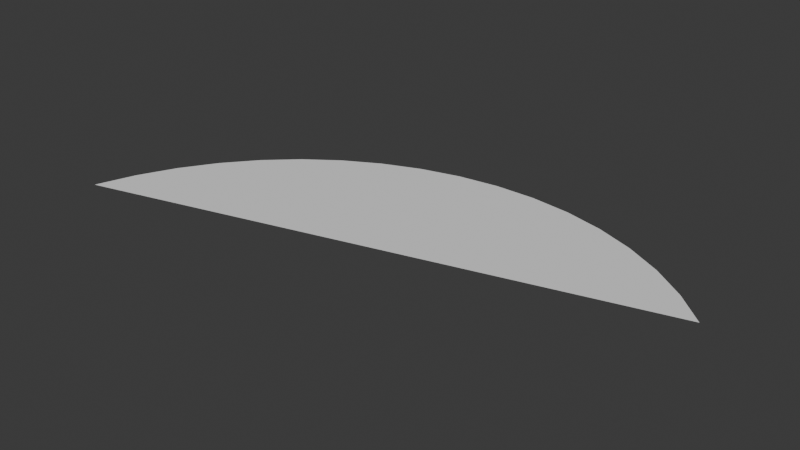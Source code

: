 # Source: Roma_Arch3.blend  (saved by Blender 4.3.18; exported with 4.5.12 LTS)
import bpy
from mathutils import Matrix  # noqa: F401  (used for matrix-valued properties, if any)

bpy.ops.wm.read_factory_settings(use_empty=True)
scene = bpy.context.scene
scene.name = 'Scene'

# ---- collections
col_collection = bpy.data.collections.new('Collection'); scene.collection.children.link(col_collection)

# ---- materials (node trees are filled in below, after node groups)
mat_material = bpy.data.materials.new('Material')
mat_material.alpha_threshold = 0.0
mat_material.use_transparent_shadow = False
mat_material.roughness = 0.5
mat_material.line_color = (0.0, 0.0, 0.0, 1.0)

# ---- node groups
ng_roma_arc = bpy.data.node_groups.new('RoMa Arc', 'GeometryNodeTree')
_s = ng_roma_arc.interface.new_socket(name='Geometry', in_out='OUTPUT', socket_type='NodeSocketGeometry')
_s = ng_roma_arc.interface.new_socket(name='Point Count', in_out='OUTPUT', socket_type='NodeSocketInt')
_s = ng_roma_arc.interface.new_socket(name='Chord', in_out='OUTPUT', socket_type='NodeSocketFloat')
_s.subtype = 'DISTANCE'
_s = ng_roma_arc.interface.new_socket(name='Width', in_out='OUTPUT', socket_type='NodeSocketFloat')
_s.subtype = 'DISTANCE'
_s = ng_roma_arc.interface.new_socket(name='Vertices', in_out='INPUT', socket_type='NodeSocketInt')
_s.min_value = 3
_s = ng_roma_arc.interface.new_socket(name='Extra Vertices', in_out='INPUT', socket_type='NodeSocketInt')
_s.min_value = 0
_s = ng_roma_arc.interface.new_socket(name='Arc', in_out='INPUT', socket_type='NodeSocketFloat')
_s.subtype = 'ANGLE'
_s.min_value = 0.0
_s.max_value = 360.0
_s = ng_roma_arc.interface.new_socket(name='Radius', in_out='INPUT', socket_type='NodeSocketFloat')
_s.default_value = 1.0
_s.min_value = 0.0
_s.max_value = 1e+04
_s = ng_roma_arc.interface.new_socket(name='Rotation', in_out='INPUT', socket_type='NodeSocketFloat')
_s.subtype = 'ANGLE'
_s.min_value = -1e+04
_s.max_value = 1e+04
_s = ng_roma_arc.interface.new_socket(name='Horizontal', in_out='INPUT', socket_type='NodeSocketBool')
_N = ng_roma_arc.nodes; _L = ng_roma_arc.links
n0 = _N.new('NodeGroupOutput'); n0.name = 'Group Output'; n0.location = (3380, 460)
n1 = _N.new('NodeGroupInput'); n1.name = 'Group Input'; n1.location = (-1420, 0)
n2 = _N.new('GeometryNodeMeshCircle'); n2.name = 'Mesh Circle'; n2.location = (-526, 360)
n2.fill_type = 'NGON'
n3 = _N.new('GeometryNodeSetPosition'); n3.name = 'Set Position'; n3.location = (-65, 380)
n4 = _N.new('ShaderNodeVectorRotate'); n4.name = 'Vector Rotate'; n4.location = (-285, 260)
n5 = _N.new('ShaderNodeMath'); n5.name = 'Math'; n5.location = (-525, 80)
n5.operation = 'MULTIPLY'
n6 = _N.new('GeometryNodeInputIndex'); n6.name = 'Index'; n6.location = (-726, -40)
n7 = _N.new('ShaderNodeMath'); n7.name = 'Math.001'; n7.location = (-720, 40)
n7.hide = True
n7.operation = 'DIVIDE'
n8 = _N.new('NodeReroute'); n8.name = 'Reroute'; n8.location = (-1023, 240)
n8.label = 'RESOLUTION'
n8.width = 16
n8.socket_idname = 'NodeSocketInt'
n9 = _N.new('ShaderNodeMath'); n9.name = 'Math.002'; n9.location = (-726, 0)
n9.label = '-1'
n9.hide = True
n9.operation = 'SUBTRACT'
n9.inputs[1].default_value = 1.0
n10 = _N.new('ShaderNodeMath'); n10.name = 'Math.003'; n10.location = (-726, 360)
n11 = _N.new('GeometryNodeSetPosition'); n11.name = 'Set Position.001'; n11.location = (134, 380)
n12 = _N.new('ShaderNodeVectorRotate'); n12.name = 'Vector Rotate.001'; n12.location = (-486, -280)
n12.rotation_type = 'Z_AXIS'
n13 = _N.new('GeometryNodeInputPosition'); n13.name = 'Position'; n13.location = (-746, -240)
n14 = _N.new('ShaderNodeMath'); n14.name = 'Math.005'; n14.location = (-480, -440)
n14.label = '90-x'
n14.hide = True
n14.operation = 'SUBTRACT'
n14.inputs[0].default_value = 1.571
n15 = _N.new('ShaderNodeMath'); n15.name = 'Math.007'; n15.location = (-480, -480)
n15.label = 'x/2'
n15.hide = True
n15.operation = 'DIVIDE'
n15.inputs[1].default_value = 2.0
n16 = _N.new('NodeReroute'); n16.name = 'Reroute.001'; n16.location = (-1120, -80)
n16.width = 16
n16.socket_idname = 'NodeSocketFloatAngle'
n17 = _N.new('ShaderNodeCombineXYZ'); n17.name = 'Combine XYZ'; n17.location = (-526, 200)
n17.inputs[0].default_value = 1.0
n18 = _N.new('FunctionNodeCompare'); n18.name = 'Compare'; n18.location = (-326, 520)
n18.operation = 'LESS_EQUAL'
n18.data_type = 'INT'
n19 = _N.new('GeometryNodeInputIndex'); n19.name = 'Index.002'; n19.location = (-700, 480)
n20 = _N.new('NodeReroute'); n20.name = 'Reroute.002'; n20.location = (-1023, 380)
n20.width = 16
n20.socket_idname = 'NodeSocketInt'
n21 = _N.new('GeometryNodeSwitch'); n21.name = 'Switch'; n21.location = (-286, -160)
n21.input_type = 'VECTOR'
n22 = _N.new('NodeReroute'); n22.name = 'Reroute.003'; n22.location = (-586, -260)
n22.width = 16
n22.socket_idname = 'NodeSocketVector'
n23 = _N.new('NodeReroute'); n23.name = 'Reroute.004'; n23.location = (-1023, 0)
n23.width = 16
n23.socket_idname = 'NodeSocketInt'
n24 = _N.new('GeometryNodeSetPosition'); n24.name = 'Set Position.002'; n24.location = (714, 400)
n25 = _N.new('ShaderNodeCombineXYZ'); n25.name = 'Combine XYZ.001'; n25.location = (714, 260)
n26 = _N.new('GeometryNodeFieldAtIndex'); n26.name = 'Evaluate at Index'; n26.location = (200, 140)
n26.data_type = 'FLOAT_VECTOR'
n27 = _N.new('GeometryNodeInputPosition'); n27.name = 'Position.001'; n27.location = (200, -20)
n28 = _N.new('ShaderNodeVectorMath'); n28.name = 'Vector Math'; n28.location = (360, 140)
n28.operation = 'DOT_PRODUCT'
n28.inputs[1].default_value = (1.0, 0.0, 0.0)
n29 = _N.new('ShaderNodeMath'); n29.name = 'Math.008'; n29.location = (520, 100)
n29.hide = True
n29.operation = 'ARCCOSINE'
n30 = _N.new('ShaderNodeMath'); n30.name = 'Math.009'; n30.location = (520, 140)
n30.hide = True
n30.operation = 'SINE'
n31 = _N.new('ShaderNodeMath'); n31.name = 'Math.010'; n31.location = (700, 120)
n31.operation = 'MULTIPLY'
n32 = _N.new('GeometryNodeSwitch'); n32.name = 'Switch.001'; n32.location = (694, -60)
n32.input_type = 'INT'
n32.inputs[1].default_value = -1
n32.inputs[2].default_value = 1
n33 = _N.new('FunctionNodeCompare'); n33.name = 'Compare.001'; n33.location = (534, -60)
n33.label = '> 180'
n33.inputs[1].default_value = 3.142
n33.inputs[3].default_value = 3
n34 = _N.new('GeometryNodeSetPosition'); n34.name = 'Set Position.003'; n34.location = (1214, 400)
n35 = _N.new('GeometryNodeInputPosition'); n35.name = 'Position.002'; n35.location = (1020, 140)
n36 = _N.new('ShaderNodeVectorMath'); n36.name = 'Vector Math.001'; n36.location = (1200, 180)
n36.operation = 'SCALE'
n36.inputs[1].default_value = (1.0, 0.0, 0.0)
n37 = _N.new('NodeGroupInput'); n37.name = 'Group Input.001'; n37.location = (1020, 60)
n38 = _N.new('NodeGroupInput'); n38.name = 'Group Input.002'; n38.location = (360, -120)
n39 = _N.new('GeometryNodeSetPosition'); n39.name = 'Set Position.004'; n39.location = (1500, 220)
n40 = _N.new('GeometryNodeSwitch'); n40.name = 'Switch.002'; n40.location = (1800, 440)
n41 = _N.new('NodeGroupInput'); n41.name = 'Group Input.003'; n41.location = (1480, 420)
n42 = _N.new('ShaderNodeCombineXYZ'); n42.name = 'Combine XYZ.002'; n42.location = (1260, 0)
n42.width = 161
n43 = _N.new('NodeGroupInput'); n43.name = 'Group Input.004'; n43.location = (940, -60)
n44 = _N.new('ShaderNodeMath'); n44.name = 'Math.004'; n44.location = (1100, -40)
n44.operation = 'MULTIPLY'
n44.inputs[1].default_value = -1.0
n45 = _N.new('GeometryNodeAttributeDomainSize'); n45.name = 'Domain Size'; n45.location = (3120, 400)
n46 = _N.new('NodeReroute'); n46.name = 'Reroute.005'; n46.location = (2980, 420)
n46.width = 16
n46.socket_idname = 'NodeSocketGeometry'
n47 = _N.new('GeometryNodeSampleIndex'); n47.name = 'Sample Index'; n47.location = (2720, 300)
n47.data_type = 'FLOAT_VECTOR'
n48 = _N.new('GeometryNodeSampleIndex'); n48.name = 'Sample Index.001'; n48.location = (2720, 100)
n48.data_type = 'FLOAT_VECTOR'
n49 = _N.new('NodeReroute'); n49.name = 'Reroute.006'; n49.location = (2520, 380)
n49.width = 16
n49.socket_idname = 'NodeSocketGeometry'
n50 = _N.new('NodeGroupInput'); n50.name = 'Group Input.005'; n50.location = (2300, -40)
n51 = _N.new('ShaderNodeMath'); n51.name = 'Math.006'; n51.location = (2500, -40)
n51.operation = 'SUBTRACT'
n51.inputs[1].default_value = 1.0
n52 = _N.new('GeometryNodeInputPosition'); n52.name = 'Position.003'; n52.location = (2320, 100)
n53 = _N.new('ShaderNodeVectorMath'); n53.name = 'Vector Math.002'; n53.location = (3000, 220)
n53.operation = 'SUBTRACT'
n54 = _N.new('ShaderNodeVectorMath'); n54.name = 'Vector Math.003'; n54.location = (3160, 220)
n54.operation = 'LENGTH'
n55 = _N.new('ShaderNodeSeparateXYZ'); n55.name = 'Separate XYZ'; n55.location = (3180, 20)
n56 = _N.new('GeometryNodeTransform'); n56.name = 'Transform Geometry'; n56.location = (2140, 420)
n57 = _N.new('ShaderNodeCombineXYZ'); n57.name = 'Combine XYZ.003'; n57.location = (1940, 220)
n58 = _N.new('NodeGroupInput'); n58.name = 'Group Input.006'; n58.location = (1600, 40)
_L.new(n27.outputs[0], n26.inputs[0])
_L.new(n10.outputs[0], n2.inputs[0])
_L.new(n16.outputs[0], n7.inputs[0])
_L.new(n9.outputs[0], n7.inputs[1])
_L.new(n23.outputs[0], n9.inputs[0])
_L.new(n15.outputs[0], n14.inputs[1])
_L.new(n28.outputs[1], n29.inputs[0])
_L.new(n8.outputs[0], n20.inputs[0])
_L.new(n36.outputs[0], n34.inputs[2])
_L.new(n32.outputs[0], n31.inputs[1])
_L.new(n8.outputs[0], n23.inputs[0])
_L.new(n11.outputs[0], n24.inputs[0])
_L.new(n33.outputs[0], n32.inputs[0])
_L.new(n2.outputs[0], n3.inputs[0])
_L.new(n22.outputs[0], n21.inputs[1])
_L.new(n4.outputs[0], n3.inputs[2])
_L.new(n31.outputs[0], n25.inputs[1])
_L.new(n29.outputs[0], n30.inputs[0])
_L.new(n8.outputs[0], n10.inputs[0])
_L.new(n3.outputs[0], n11.inputs[0])
_L.new(n12.outputs[0], n21.inputs[2])
_L.new(n21.outputs[0], n11.inputs[2])
_L.new(n14.outputs[0], n12.inputs[3])
_L.new(n18.outputs[0], n11.inputs[1])
_L.new(n5.outputs[0], n4.inputs[3])
_L.new(n22.outputs[0], n12.inputs[0])
_L.new(n20.outputs[0], n18.inputs[3])
_L.new(n7.outputs[0], n5.inputs[0])
_L.new(n19.outputs[0], n18.inputs[2])
_L.new(n6.outputs[0], n5.inputs[1])
_L.new(n25.outputs[0], n24.inputs[3])
_L.new(n17.outputs[0], n4.inputs[0])
_L.new(n24.outputs[0], n34.inputs[0])
_L.new(n16.outputs[0], n15.inputs[0])
_L.new(n38.outputs[2], n33.inputs[2])
_L.new(n35.outputs[0], n36.inputs[0])
_L.new(n30.outputs[0], n31.inputs[0])
_L.new(n18.outputs[0], n3.inputs[1])
_L.new(n26.outputs[0], n28.inputs[0])
_L.new(n13.outputs[0], n22.inputs[0])
_L.new(n1.outputs[0], n8.inputs[0])
_L.new(n1.outputs[5], n21.inputs[0])
_L.new(n1.outputs[1], n10.inputs[1])
_L.new(n1.outputs[2], n16.inputs[0])
_L.new(n37.outputs[3], n36.inputs[3])
_L.new(n38.outputs[2], n33.inputs[0])
_L.new(n46.outputs[0], n0.inputs[0])
_L.new(n41.outputs[5], n40.inputs[0])
_L.new(n34.outputs[0], n39.inputs[0])
_L.new(n42.outputs[0], n39.inputs[3])
_L.new(n43.outputs[3], n44.inputs[0])
_L.new(n44.outputs[0], n42.inputs[0])
_L.new(n34.outputs[0], n40.inputs[2])
_L.new(n39.outputs[0], n40.inputs[1])
_L.new(n46.outputs[0], n45.inputs[0])
_L.new(n45.outputs[0], n0.inputs[1])
_L.new(n49.outputs[0], n46.inputs[0])
_L.new(n49.outputs[0], n47.inputs[0])
_L.new(n56.outputs[0], n49.inputs[0])
_L.new(n49.outputs[0], n48.inputs[0])
_L.new(n50.outputs[0], n51.inputs[0])
_L.new(n51.outputs[0], n48.inputs[2])
_L.new(n52.outputs[0], n47.inputs[1])
_L.new(n52.outputs[0], n48.inputs[1])
_L.new(n53.outputs[0], n54.inputs[0])
_L.new(n47.outputs[0], n53.inputs[0])
_L.new(n48.outputs[0], n53.inputs[1])
_L.new(n54.outputs[1], n0.inputs[2])
_L.new(n53.outputs[0], n55.inputs[0])
_L.new(n55.outputs[0], n0.inputs[3])
_L.new(n40.outputs[0], n56.inputs[0])
_L.new(n57.outputs[0], n56.inputs[2])
_L.new(n58.outputs[4], n57.inputs[2])
n0.is_active_output = True
ng_geometry_nodes = bpy.data.node_groups.new('Geometry Nodes', 'GeometryNodeTree')
_s = ng_geometry_nodes.interface.new_socket(name='Geometry', in_out='OUTPUT', socket_type='NodeSocketGeometry')
_s = ng_geometry_nodes.interface.new_socket(name='Geometry', in_out='INPUT', socket_type='NodeSocketGeometry')
ng_geometry_nodes.is_modifier = True
_N = ng_geometry_nodes.nodes; _L = ng_geometry_nodes.links
n0 = _N.new('NodeGroupInput'); n0.name = 'Group Input'; n0.location = (760, 80)
n1 = _N.new('NodeGroupOutput'); n1.name = 'Group Output'; n1.location = (3480, 80)
n2 = _N.new('GeometryNodeGroup'); n2.name = 'Group'; n2.location = (1520, 300)
n2.node_tree = ng_roma_arc
n2.inputs[1].default_value = 0
n2.inputs[2].default_value = 2.117
n2.inputs[3].default_value = 1.0
n2.inputs[4].default_value = 0.7627
n2.inputs[5].default_value = False
n3 = _N.new('GeometryNodeSetPosition'); n3.name = 'Set Position'; n3.location = (2060, 80)
n4 = _N.new('FunctionNodeCompare'); n4.name = 'Compare'; n4.location = (1820, -60)
n4.hide = True
n4.operation = 'EQUAL'
n4.data_type = 'INT'
n5 = _N.new('GeometryNodeInputIndex'); n5.name = 'Index.001'; n5.location = (1820, 0)
n6 = _N.new('FunctionNodeInputInt'); n6.name = 'Integer'; n6.location = (980, 80)
n6.integer = 18
n6.outputs[0].default_value = 0
n7 = _N.new('NodeReroute'); n7.name = 'Reroute.001'; n7.location = (1280, -140)
n7.width = 16
n7.socket_idname = 'NodeSocketInt'
n8 = _N.new('GeometryNodeViewer'); n8.name = 'Viewer'; n8.location = (2140, 420)
n9 = _N.new('GeometryNodeFieldAtIndex'); n9.name = 'Evaluate at Index'; n9.location = (1460, -200)
n9.data_type = 'FLOAT_VECTOR'
n10 = _N.new('GeometryNodeInputPosition'); n10.name = 'Position'; n10.location = (1280, -280)
n11 = _N.new('ShaderNodeMath'); n11.name = 'Math'; n11.location = (1280, -220)
n11.label = '-1'
n11.hide = True
n11.operation = 'SUBTRACT'
n11.inputs[1].default_value = 1.0
n12 = _N.new('NodeReroute'); n12.name = 'Reroute'; n12.location = (2661, 75)
n12.width = 16
n12.socket_idname = 'NodeSocketGeometry'
n13 = _N.new('GeometryNodeSetPosition'); n13.name = 'Set Position.001'; n13.location = (2380, 100)
n14 = _N.new('FunctionNodeCompare'); n14.name = 'Compare.001'; n14.location = (2060, -120)
n14.hide = True
n14.operation = 'EQUAL'
n14.data_type = 'INT'
n15 = _N.new('GeometryNodeInputIndex'); n15.name = 'Index.002'; n15.location = (2060, -60)
n16 = _N.new('ShaderNodeMath'); n16.name = 'Math.001'; n16.location = (2060, -160)
n16.label = '+1'
n16.hide = True
n16.inputs[1].default_value = 1.0
n17 = _N.new('ShaderNodeVectorMath'); n17.name = 'Vector Math.001'; n17.location = (2200, -260)
n18 = _N.new('GeometryNodeFieldAtIndex'); n18.name = 'Evaluate at Index.001'; n18.location = (2040, -260)
n18.data_type = 'FLOAT_VECTOR'
n19 = _N.new('ShaderNodeCombineXYZ'); n19.name = 'Combine XYZ'; n19.location = (1780, -200)
n20 = _N.new('ShaderNodeValue'); n20.name = 'Value'; n20.location = (1440, -440)
n20.outputs[0].default_value = 1.28
n21 = _N.new('GeometryNodeInputPosition'); n21.name = 'Position.001'; n21.location = (2040, -420)
n22 = _N.new('ShaderNodeCombineXYZ'); n22.name = 'Combine XYZ.001'; n22.location = (2200, -400)
n23 = _N.new('ShaderNodeSeparateXYZ'); n23.name = 'Separate XYZ'; n23.location = (1620, -200)
n24 = _N.new('ShaderNodeMath'); n24.name = 'Math.002'; n24.location = (2680, 305)
n24.operation = 'MODULO'
n24.inputs[1].default_value = 20.0
n25 = _N.new('GeometryNodeInputIndex'); n25.name = 'Index'; n25.location = (2420, 260)
_L.new(n12.outputs[0], n1.inputs[0])
_L.new(n2.outputs[0], n3.inputs[0])
_L.new(n4.outputs[0], n3.inputs[1])
_L.new(n5.outputs[0], n4.inputs[2])
_L.new(n6.outputs[0], n2.inputs[0])
_L.new(n6.outputs[0], n7.inputs[0])
_L.new(n2.outputs[0], n8.inputs[0])
_L.new(n7.outputs[0], n4.inputs[3])
_L.new(n10.outputs[0], n9.inputs[0])
_L.new(n7.outputs[0], n11.inputs[0])
_L.new(n11.outputs[0], n9.inputs[1])
_L.new(n13.outputs[0], n12.inputs[0])
_L.new(n3.outputs[0], n13.inputs[0])
_L.new(n14.outputs[0], n13.inputs[1])
_L.new(n7.outputs[0], n16.inputs[0])
_L.new(n18.outputs[0], n17.inputs[0])
_L.new(n20.outputs[0], n19.inputs[1])
_L.new(n21.outputs[0], n18.inputs[0])
_L.new(n22.outputs[0], n17.inputs[1])
_L.new(n15.outputs[0], n14.inputs[2])
_L.new(n16.outputs[0], n14.inputs[3])
_L.new(n17.outputs[0], n13.inputs[2])
_L.new(n20.outputs[0], n22.inputs[1])
_L.new(n9.outputs[0], n23.inputs[0])
_L.new(n23.outputs[0], n19.inputs[0])
_L.new(n23.outputs[2], n19.inputs[2])
_L.new(n19.outputs[0], n3.inputs[2])
_L.new(n25.outputs[0], n24.inputs[0])
_L.new(n2.outputs[2], n8.inputs[1])
n1.is_active_output = True

# ---- material node trees
mat_material.use_nodes = True; mat_material.node_tree.nodes.clear()
_N = mat_material.node_tree.nodes; _L = mat_material.node_tree.links
n0 = _N.new('ShaderNodeOutputMaterial'); n0.name = 'Material Output'; n0.location = (300, 300)
n1 = _N.new('ShaderNodeBsdfPrincipled'); n1.name = 'Principled BSDF'; n1.location = (10, 300)
n1.inputs[3].default_value = 1.45
_L.new(n1.outputs[0], n0.inputs[0])
n0.is_active_output = True

# ---- world
world_world = bpy.data.worlds.new('World'); scene.world = world_world
world_world.use_nodes = True; world_world.node_tree.nodes.clear()
_N = world_world.node_tree.nodes; _L = world_world.node_tree.links
n0 = _N.new('ShaderNodeOutputWorld'); n0.name = 'World Output'; n0.location = (300, 300)
n1 = _N.new('ShaderNodeBackground'); n1.name = 'Background'; n1.location = (10, 300)
n1.inputs[0].default_value = (0.05088, 0.05088, 0.05088, 1.0)
_L.new(n1.outputs[0], n0.inputs[0])
n0.is_active_output = True
world_world.color = (0.05088, 0.05088, 0.05088)
world_world.sun_shadow_jitter_overblur = 0.0

# ---- meshes
me_cube = bpy.data.meshes.new('Cube')
me_cube.from_pydata([(1.0, 1.0, 1.0), (1.0, 1.0, -1.0), (1.0, -1.0, 1.0), (1.0, -1.0, -1.0), (-1.0, 1.0, 1.0), (-1.0, 1.0, -1.0), (-1.0, -1.0, 1.0), (-1.0, -1.0, -1.0)], [], [(0, 4, 6, 2), (3, 2, 6, 7), (7, 6, 4, 5), (5, 1, 3, 7), (1, 0, 2, 3), (5, 4, 0, 1)])
_uv = me_cube.uv_layers.new(name='UVMap')
_uv.uv.foreach_set('vector', [0.625, 0.5, 0.875, 0.5, 0.875, 0.75, 0.625, 0.75, 0.375, 0.75, 0.625, 0.75, 0.625, 1.0, 0.375, 1.0, 0.375, 0.0, 0.625, 0.0, 0.625, 0.25, 0.375, 0.25, 0.125, 0.5, 0.375, 0.5, 0.375, 0.75, 0.125, 0.75, 0.375, 0.5, 0.625, 0.5, 0.625, 0.75, 0.375, 0.75, 0.375, 0.25, 0.625, 0.25, 0.625, 0.5, 0.375, 0.5])
me_cube.materials.append(mat_material)
me_cube.use_mirror_vertex_groups = False
me_cube.update()

# ---- objects
ob_cube = bpy.data.objects.new('Cube', me_cube)

# ---- transforms, parenting, visibility, modifiers, constraints
ob_cube.location = (0.0, 0.0, 0.0)
ob_cube.lock_rotations_4d = False
ob_cube.empty_display_type = 'ARROWS'
ob_cube.lineart.crease_threshold = 0.0
_m = ob_cube.modifiers.new('GeometryNodes', 'NODES')
_m.node_group = ng_geometry_nodes

# ---- collection membership
col_collection.objects.link(ob_cube)

# ---- scene / render settings (as saved in the file)
scene.frame_start = 1; scene.frame_end = 250; scene.frame_set(1)
scene.render.engine = 'BLENDER_EEVEE_NEXT'
bpy.context.view_layer.update()

# ---- added for rendering (the .blend has no active camera and no usable light): camera, sun
cam_auto = bpy.data.cameras.new('AutoCamera')
cam_auto.lens = 50.0
cam_auto.sensor_width = 36.0
cam_auto.clip_end = 1000.0
ob_auto_camera = bpy.data.objects.new('AutoCamera', cam_auto)
scene.collection.objects.link(ob_auto_camera)
ob_auto_camera.location = (0.861324, -2.10932, 1.36462)
ob_auto_camera.rotation_euler = (1.09748, -7.21219e-08, 0.694738)
scene.camera = ob_auto_camera
light_auto_sun = bpy.data.lights.new('AutoSun', 'SUN')
light_auto_sun.energy = 3.0
light_auto_sun.angle = 0.0523599
ob_auto_sun = bpy.data.objects.new('AutoSun', light_auto_sun)
scene.collection.objects.link(ob_auto_sun)
ob_auto_sun.rotation_euler = (0.872665, 0.174533, 0.523599)
bpy.context.view_layer.update()
